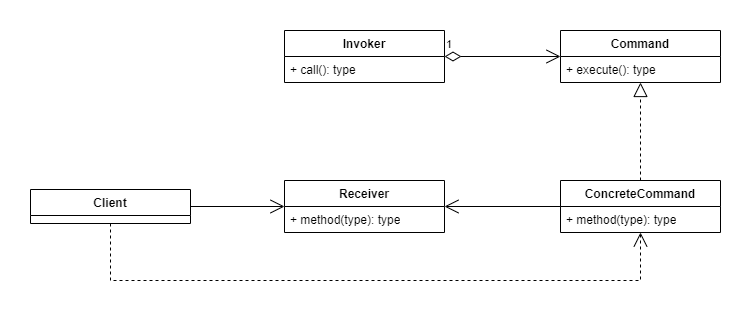

The diagram above was exported from draw.io. Its source (the exported page's mxGraphModel, read from the mxfile embedded in the PNG):
<mxGraphModel dx="875" dy="524" grid="1" gridSize="10" guides="1" tooltips="1" connect="1" arrows="1" fold="1" page="1" pageScale="1" pageWidth="827" pageHeight="1169" math="0" shadow="0">
  <root>
    <mxCell id="0" />
    <mxCell id="1" parent="0" />
    <mxCell id="dTtV5z8S2hSePBr3RuV6-1" value="Command" style="swimlane;fontStyle=1;align=center;verticalAlign=top;childLayout=stackLayout;horizontal=1;startSize=26;horizontalStack=0;resizeParent=1;resizeParentMax=0;resizeLast=0;collapsible=1;marginBottom=0;whiteSpace=wrap;html=1;labelBackgroundColor=none;" vertex="1" parent="1">
      <mxGeometry x="530" y="110" width="160" height="52" as="geometry" />
    </mxCell>
    <mxCell id="dTtV5z8S2hSePBr3RuV6-4" value="+ execute(): type" style="text;strokeColor=none;fillColor=none;align=left;verticalAlign=top;spacingLeft=4;spacingRight=4;overflow=hidden;rotatable=0;points=[[0,0.5],[1,0.5]];portConstraint=eastwest;whiteSpace=wrap;html=1;labelBackgroundColor=none;" vertex="1" parent="dTtV5z8S2hSePBr3RuV6-1">
      <mxGeometry y="26" width="160" height="26" as="geometry" />
    </mxCell>
    <mxCell id="dTtV5z8S2hSePBr3RuV6-5" value="ConcreteCommand" style="swimlane;fontStyle=1;align=center;verticalAlign=top;childLayout=stackLayout;horizontal=1;startSize=26;horizontalStack=0;resizeParent=1;resizeParentMax=0;resizeLast=0;collapsible=1;marginBottom=0;whiteSpace=wrap;html=1;labelBackgroundColor=none;" vertex="1" parent="1">
      <mxGeometry x="530" y="260" width="160" height="52" as="geometry" />
    </mxCell>
    <mxCell id="dTtV5z8S2hSePBr3RuV6-8" value="+ method(type): type" style="text;strokeColor=none;fillColor=none;align=left;verticalAlign=top;spacingLeft=4;spacingRight=4;overflow=hidden;rotatable=0;points=[[0,0.5],[1,0.5]];portConstraint=eastwest;whiteSpace=wrap;html=1;labelBackgroundColor=none;" vertex="1" parent="dTtV5z8S2hSePBr3RuV6-5">
      <mxGeometry y="26" width="160" height="26" as="geometry" />
    </mxCell>
    <mxCell id="dTtV5z8S2hSePBr3RuV6-9" value="" style="endArrow=block;dashed=1;endFill=0;endSize=12;html=1;rounded=0;fontColor=default;labelBackgroundColor=none;" edge="1" parent="1" source="dTtV5z8S2hSePBr3RuV6-5" target="dTtV5z8S2hSePBr3RuV6-1">
      <mxGeometry width="160" relative="1" as="geometry">
        <mxPoint x="500" y="200" as="sourcePoint" />
        <mxPoint x="660" y="200" as="targetPoint" />
      </mxGeometry>
    </mxCell>
    <mxCell id="dTtV5z8S2hSePBr3RuV6-10" value="Invoker" style="swimlane;fontStyle=1;align=center;verticalAlign=top;childLayout=stackLayout;horizontal=1;startSize=26;horizontalStack=0;resizeParent=1;resizeParentMax=0;resizeLast=0;collapsible=1;marginBottom=0;whiteSpace=wrap;html=1;labelBackgroundColor=none;" vertex="1" parent="1">
      <mxGeometry x="254" y="110" width="160" height="52" as="geometry" />
    </mxCell>
    <mxCell id="dTtV5z8S2hSePBr3RuV6-13" value="+ call(): type" style="text;strokeColor=none;fillColor=none;align=left;verticalAlign=top;spacingLeft=4;spacingRight=4;overflow=hidden;rotatable=0;points=[[0,0.5],[1,0.5]];portConstraint=eastwest;whiteSpace=wrap;html=1;labelBackgroundColor=none;" vertex="1" parent="dTtV5z8S2hSePBr3RuV6-10">
      <mxGeometry y="26" width="160" height="26" as="geometry" />
    </mxCell>
    <mxCell id="dTtV5z8S2hSePBr3RuV6-14" value="Receiver" style="swimlane;fontStyle=1;align=center;verticalAlign=top;childLayout=stackLayout;horizontal=1;startSize=26;horizontalStack=0;resizeParent=1;resizeParentMax=0;resizeLast=0;collapsible=1;marginBottom=0;whiteSpace=wrap;html=1;labelBackgroundColor=none;" vertex="1" parent="1">
      <mxGeometry x="254" y="260" width="160" height="52" as="geometry" />
    </mxCell>
    <mxCell id="dTtV5z8S2hSePBr3RuV6-17" value="+ method(type): type" style="text;strokeColor=none;fillColor=none;align=left;verticalAlign=top;spacingLeft=4;spacingRight=4;overflow=hidden;rotatable=0;points=[[0,0.5],[1,0.5]];portConstraint=eastwest;whiteSpace=wrap;html=1;labelBackgroundColor=none;" vertex="1" parent="dTtV5z8S2hSePBr3RuV6-14">
      <mxGeometry y="26" width="160" height="26" as="geometry" />
    </mxCell>
    <mxCell id="dTtV5z8S2hSePBr3RuV6-18" value="Client" style="swimlane;fontStyle=1;align=center;verticalAlign=top;childLayout=stackLayout;horizontal=1;startSize=26;horizontalStack=0;resizeParent=1;resizeParentMax=0;resizeLast=0;collapsible=1;marginBottom=0;whiteSpace=wrap;html=1;labelBackgroundColor=none;" vertex="1" parent="1">
      <mxGeometry y="269" width="160" height="34" as="geometry" />
    </mxCell>
    <mxCell id="dTtV5z8S2hSePBr3RuV6-22" value="" style="endArrow=open;endFill=1;endSize=12;html=1;rounded=0;" edge="1" parent="1" source="dTtV5z8S2hSePBr3RuV6-18" target="dTtV5z8S2hSePBr3RuV6-14">
      <mxGeometry width="160" relative="1" as="geometry">
        <mxPoint x="90" y="360" as="sourcePoint" />
        <mxPoint x="250" y="360" as="targetPoint" />
      </mxGeometry>
    </mxCell>
    <mxCell id="dTtV5z8S2hSePBr3RuV6-23" value="" style="endArrow=open;endFill=1;endSize=12;html=1;rounded=0;" edge="1" parent="1" source="dTtV5z8S2hSePBr3RuV6-5" target="dTtV5z8S2hSePBr3RuV6-14">
      <mxGeometry width="160" relative="1" as="geometry">
        <mxPoint x="320" y="360" as="sourcePoint" />
        <mxPoint x="480" y="360" as="targetPoint" />
      </mxGeometry>
    </mxCell>
    <mxCell id="dTtV5z8S2hSePBr3RuV6-24" value="1" style="endArrow=open;html=1;endSize=12;startArrow=diamondThin;startSize=14;startFill=0;edgeStyle=orthogonalEdgeStyle;align=left;verticalAlign=bottom;rounded=0;" edge="1" parent="1" source="dTtV5z8S2hSePBr3RuV6-10" target="dTtV5z8S2hSePBr3RuV6-1">
      <mxGeometry x="-1" y="3" relative="1" as="geometry">
        <mxPoint x="330" y="200" as="sourcePoint" />
        <mxPoint x="490" y="200" as="targetPoint" />
      </mxGeometry>
    </mxCell>
    <mxCell id="dTtV5z8S2hSePBr3RuV6-25" value="" style="endArrow=open;endFill=1;endSize=12;html=1;rounded=0;dashed=1;" edge="1" parent="1" source="dTtV5z8S2hSePBr3RuV6-18" target="dTtV5z8S2hSePBr3RuV6-5">
      <mxGeometry width="160" relative="1" as="geometry">
        <mxPoint x="110" y="370" as="sourcePoint" />
        <mxPoint x="360" y="370" as="targetPoint" />
        <Array as="points">
          <mxPoint x="80" y="360" />
          <mxPoint x="610" y="360" />
        </Array>
      </mxGeometry>
    </mxCell>
  </root>
</mxGraphModel>